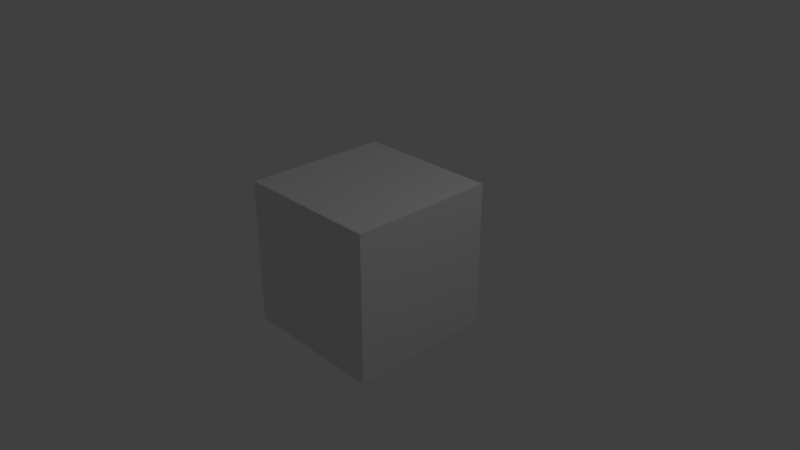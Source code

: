 # Source: Block.blend  (saved by Blender 2.78.0; exported with 4.5.12 LTS)
import bpy
from mathutils import Matrix  # noqa: F401  (used for matrix-valued properties, if any)

bpy.ops.wm.read_factory_settings(use_empty=True)
scene = bpy.context.scene
scene.name = 'Scene'

# ---- collections
col_collection_1 = bpy.data.collections.new('Collection 1'); scene.collection.children.link(col_collection_1)

# ---- materials (node trees are filled in below, after node groups)
mat_material = bpy.data.materials.new('Material')
mat_material.alpha_threshold = 0.0
mat_material.use_transparent_shadow = False
mat_material.roughness = 0.5
mat_material.line_color = (0.0, 0.0, 0.0, 1.0)

# ---- material node trees

# ---- world
world_world = bpy.data.worlds.new('World'); scene.world = world_world
world_world.color = (0.05088, 0.05088, 0.05088)
world_world.use_sun_shadow = False
world_world.sun_shadow_jitter_overblur = 0.0
world_world.cycles.sampling_method = 'MANUAL'

# ---- cameras
cam_camera = bpy.data.cameras.new('Camera')
cam_camera.clip_end = 100.0
cam_camera.lens = 35.0
cam_camera.sensor_width = 32.0
cam_camera.sensor_height = 18.0
cam_camera.ortho_scale = 7.314
cam_camera.dof.focus_distance = 0.0
cam_camera.dof.aperture_fstop = 128.0

# ---- lights
light_lamp = bpy.data.lights.new('Lamp', 'POINT')
light_lamp.transmission_factor = 0.0
light_lamp.cutoff_distance = 30.0
light_lamp.energy = 100.0
light_lamp.shadow_buffer_clip_start = 1.001
light_lamp.shadow_soft_size = 0.1
light_lamp.shadow_maximum_resolution = 0.006
light_lamp.use_absolute_resolution = True

# ---- meshes
me_cube = bpy.data.meshes.new('Cube')
me_cube.from_pydata([(1.0, 1.0, -1.0), (1.0, -1.0, -1.0), (-1.0, -1.0, -1.0), (-1.0, 1.0, -1.0), (1.0, 1.0, 1.0), (1.0, -1.0, 1.0), (-1.0, -1.0, 1.0), (-1.0, 1.0, 1.0)], [], [(0, 1, 2, 3), (4, 7, 6, 5), (0, 4, 5, 1), (1, 5, 6, 2), (2, 6, 7, 3), (4, 0, 3, 7)])
me_cube.materials.append(mat_material)
me_cube.use_remesh_preserve_volume = False
me_cube.use_remesh_preserve_attributes = False
me_cube.use_mirror_vertex_groups = False
me_cube.update()

# ---- objects
ob_cube = bpy.data.objects.new('Cube', me_cube)
ob_lamp = bpy.data.objects.new('Lamp', light_lamp)
ob_camera = bpy.data.objects.new('Camera', cam_camera)

# ---- transforms, parenting, visibility, modifiers, constraints
ob_cube.location = (0.0, 0.0, 0.0)
ob_cube.lock_rotations_4d = False
ob_cube.empty_display_type = 'ARROWS'
ob_cube.lineart.crease_threshold = 0.0
ob_lamp.location = (4.076, 1.005, 5.904)
ob_lamp.rotation_euler = (0.6503, 0.05522, 1.866)
ob_lamp.lock_rotations_4d = False
ob_lamp.empty_display_type = 'ARROWS'
ob_lamp.color = (0.0, 0.0, 0.0, 0.0)
ob_lamp.lineart.crease_threshold = 0.0
ob_camera.location = (7.481, -6.508, 5.344)
ob_camera.rotation_euler = (1.109, 0.0, 0.8149)
ob_camera.lock_rotations_4d = False
ob_camera.empty_display_type = 'ARROWS'
ob_camera.color = (0.0, 0.0, 0.0, 0.0)
ob_camera.display_type = 'WIRE'
ob_camera.lineart.crease_threshold = 0.0

# ---- collection membership
col_collection_1.objects.link(ob_cube)
col_collection_1.objects.link(ob_lamp)
col_collection_1.objects.link(ob_camera)

# ---- scene / render settings (as saved in the file)
scene.camera = ob_camera
scene.frame_start = 1; scene.frame_end = 250; scene.frame_set(1)
scene.render.engine = 'BLENDER_EEVEE_NEXT'
scene.render.resolution_percentage = 50
scene.render.dither_intensity = 0.0
scene.cycles.use_denoising = False
scene.cycles.samples = 128
scene.cycles.sampling_pattern = 'TABULATED_SOBOL'
scene.cycles.light_sampling_threshold = 0.0
scene.cycles.use_adaptive_sampling = False
scene.cycles.use_light_tree = False
scene.cycles.blur_glossy = 0.0
scene.cycles.sample_clamp_indirect = 0.0
scene.view_settings.view_transform = 'Standard'
bpy.context.view_layer.update()
